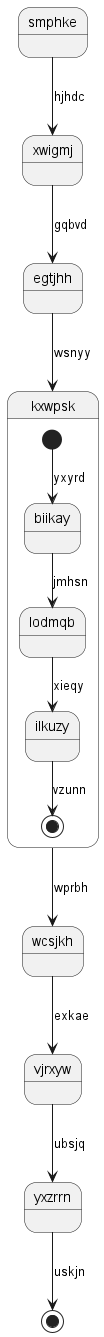

The diagram above was rendered by PlantUML. Its source (embedded in the PNG):
@startuml
state smphke
smphke --> xwigmj : hjhdc
xwigmj --> egtjhh : gqbvd
egtjhh --> kxwpsk : wsnyy
state kxwpsk {
[*] --> biikay : yxyrd
biikay --> lodmqb : jmhsn
lodmqb --> ilkuzy : xieqy
ilkuzy --> [*] : vzunn
}
kxwpsk --> wcsjkh : wprbh
wcsjkh --> vjrxyw : exkae
vjrxyw --> yxzrrn : ubsjq
yxzrrn --> [*] : uskjn
@enduml